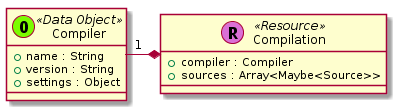

The diagram above was rendered by PlantUML. Its source (embedded in the PNG):
@startuml







class Compilation << (R,orchid) Resource >> {
  + compiler : Compiler
  + sources : Array<Maybe<Source>>
}

class Compiler << (O,lawngreen) Data Object >> {
  + name : String
  + version : String
  + settings : Object
}

Compilation *-left- "1" Compiler
















































@enduml